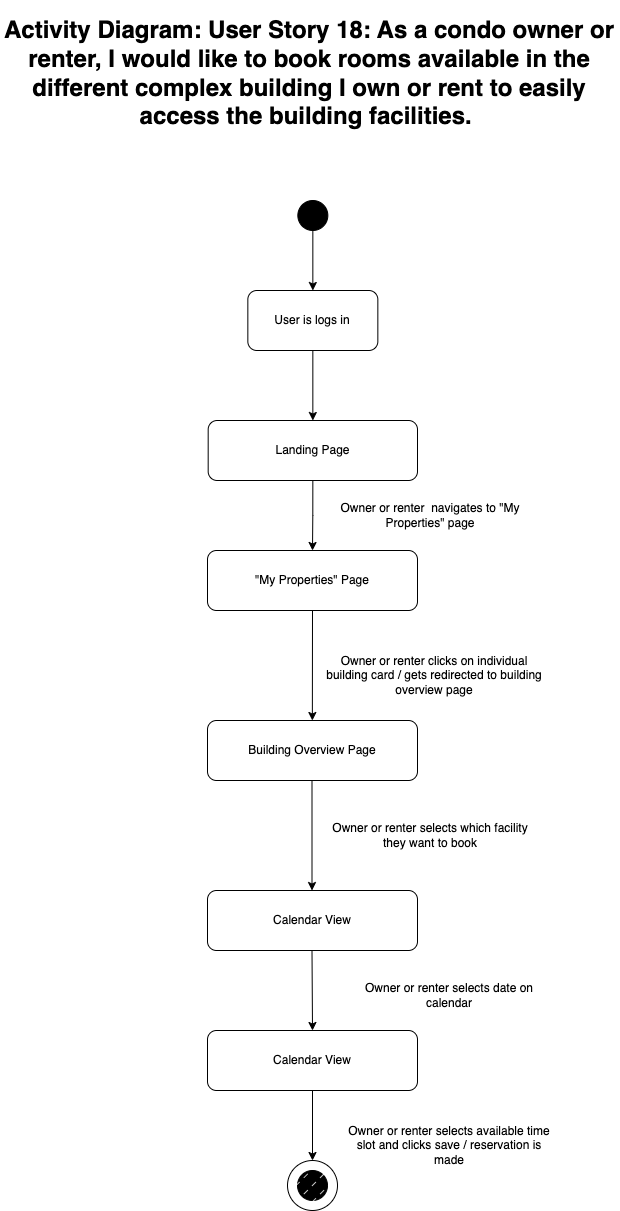

The diagram above was exported from draw.io. Its source (the exported page's mxGraphModel, read from the mxfile embedded in the PNG):
<mxGraphModel dx="954" dy="640" grid="1" gridSize="10" guides="1" tooltips="1" connect="1" arrows="1" fold="1" page="1" pageScale="1" pageWidth="850" pageHeight="1100" math="0" shadow="0">
  <root>
    <mxCell id="0" />
    <mxCell id="1" parent="0" />
    <mxCell id="nF101dapriiWMqxvKSNs-1" value="&lt;h1&gt;Activity Diagram: User Story 18: As a condo owner or renter, I would like to book rooms available in the different complex building I own or rent to easily access the building facilities.&amp;nbsp;&lt;/h1&gt;" style="text;html=1;spacing=5;spacingTop=-20;whiteSpace=wrap;overflow=hidden;rounded=0;align=center;" parent="1" vertex="1">
      <mxGeometry x="112.15" y="30" width="620" height="140" as="geometry" />
    </mxCell>
    <mxCell id="nF101dapriiWMqxvKSNs-2" style="edgeStyle=orthogonalEdgeStyle;rounded=0;orthogonalLoop=1;jettySize=auto;html=1;exitX=0.5;exitY=1;exitDx=0;exitDy=0;entryX=0.5;entryY=0;entryDx=0;entryDy=0;" parent="1" source="nF101dapriiWMqxvKSNs-3" target="bYk-qmtRo2VtaQoHPmrH-1" edge="1">
      <mxGeometry relative="1" as="geometry" />
    </mxCell>
    <mxCell id="nF101dapriiWMqxvKSNs-3" value="" style="ellipse;whiteSpace=wrap;html=1;aspect=fixed;fillColor=#000000;" parent="1" vertex="1">
      <mxGeometry x="410.34000000000003" y="220" width="30" height="30" as="geometry" />
    </mxCell>
    <mxCell id="nF101dapriiWMqxvKSNs-4" value="&quot;My Properties&quot; Page" style="rounded=1;whiteSpace=wrap;html=1;" parent="1" vertex="1">
      <mxGeometry x="320" y="570" width="210" height="60" as="geometry" />
    </mxCell>
    <mxCell id="nF101dapriiWMqxvKSNs-5" style="edgeStyle=orthogonalEdgeStyle;rounded=0;orthogonalLoop=1;jettySize=auto;html=1;exitX=0.5;exitY=1;exitDx=0;exitDy=0;entryX=0.5;entryY=0;entryDx=0;entryDy=0;" parent="1" source="nF101dapriiWMqxvKSNs-6" target="nF101dapriiWMqxvKSNs-4" edge="1">
      <mxGeometry relative="1" as="geometry" />
    </mxCell>
    <mxCell id="nF101dapriiWMqxvKSNs-6" value="Landing Page" style="rounded=1;whiteSpace=wrap;html=1;" parent="1" vertex="1">
      <mxGeometry x="320.68" y="440" width="209.32" height="60" as="geometry" />
    </mxCell>
    <mxCell id="nF101dapriiWMqxvKSNs-7" value="Owner or renter&amp;nbsp; navigates to &quot;My Properties&quot; page" style="text;html=1;strokeColor=none;fillColor=none;align=center;verticalAlign=middle;whiteSpace=wrap;rounded=0;" parent="1" vertex="1">
      <mxGeometry x="434.19000000000005" y="520" width="218.2" height="30" as="geometry" />
    </mxCell>
    <mxCell id="kB0hyPwNYIVJ4mXP8hJX-1" style="rounded=0;orthogonalLoop=1;jettySize=auto;html=1;exitX=0.5;exitY=1;exitDx=0;exitDy=0;" parent="1" source="nF101dapriiWMqxvKSNs-4" edge="1">
      <mxGeometry relative="1" as="geometry">
        <mxPoint x="434.85" y="510" as="sourcePoint" />
        <mxPoint x="424.85" y="740" as="targetPoint" />
      </mxGeometry>
    </mxCell>
    <mxCell id="5pKgvVSsRTxj11UcETZv-2" value="Owner or renter&amp;nbsp;clicks on individual building card / gets redirected to building overview page" style="text;html=1;strokeColor=none;fillColor=none;align=center;verticalAlign=middle;whiteSpace=wrap;rounded=0;" parent="1" vertex="1">
      <mxGeometry x="437.84999999999997" y="680" width="218.2" height="30" as="geometry" />
    </mxCell>
    <mxCell id="GCop_J_Q861wz6cxn5Uw-1" value="Building Overview Page" style="rounded=1;whiteSpace=wrap;html=1;" parent="1" vertex="1">
      <mxGeometry x="320" y="740" width="210" height="60" as="geometry" />
    </mxCell>
    <mxCell id="GCop_J_Q861wz6cxn5Uw-2" value="Owner or renter&amp;nbsp;selects which facility they want to book" style="text;html=1;strokeColor=none;fillColor=none;align=center;verticalAlign=middle;whiteSpace=wrap;rounded=0;" parent="1" vertex="1">
      <mxGeometry x="434.18999999999994" y="840" width="218.2" height="30" as="geometry" />
    </mxCell>
    <mxCell id="GCop_J_Q861wz6cxn5Uw-3" style="rounded=0;orthogonalLoop=1;jettySize=auto;html=1;exitX=0.5;exitY=1;exitDx=0;exitDy=0;" parent="1" edge="1">
      <mxGeometry relative="1" as="geometry">
        <mxPoint x="424.5" y="800" as="sourcePoint" />
        <mxPoint x="424.5" y="910" as="targetPoint" />
      </mxGeometry>
    </mxCell>
    <mxCell id="B8kOKsZ7axxOar97WUi5-1" value="Owner or renter selects available time slot and clicks save / reservation is made" style="text;html=1;strokeColor=none;fillColor=none;align=center;verticalAlign=middle;whiteSpace=wrap;rounded=0;" parent="1" vertex="1">
      <mxGeometry x="452.85" y="1140" width="218.2" height="50" as="geometry" />
    </mxCell>
    <mxCell id="B8kOKsZ7axxOar97WUi5-2" value="Owner or renter&amp;nbsp;selects date on calendar" style="text;html=1;strokeColor=none;fillColor=none;align=center;verticalAlign=middle;whiteSpace=wrap;rounded=0;" parent="1" vertex="1">
      <mxGeometry x="452.84999999999997" y="1000" width="218.2" height="30" as="geometry" />
    </mxCell>
    <mxCell id="ZaKbwahV97ktoZYA4sSV-1" style="rounded=0;orthogonalLoop=1;jettySize=auto;html=1;exitX=0.5;exitY=1;exitDx=0;exitDy=0;entryX=0.5;entryY=0;entryDx=0;entryDy=0;" parent="1" target="ZaKbwahV97ktoZYA4sSV-2" edge="1">
      <mxGeometry relative="1" as="geometry">
        <mxPoint x="424.5" y="970" as="sourcePoint" />
        <mxPoint x="424.5" y="1080" as="targetPoint" />
      </mxGeometry>
    </mxCell>
    <mxCell id="ZaKbwahV97ktoZYA4sSV-2" value="Calendar View" style="rounded=1;whiteSpace=wrap;html=1;" parent="1" vertex="1">
      <mxGeometry x="320" y="1050" width="210" height="60" as="geometry" />
    </mxCell>
    <mxCell id="ZaKbwahV97ktoZYA4sSV-3" value="Calendar View" style="rounded=1;whiteSpace=wrap;html=1;" parent="1" vertex="1">
      <mxGeometry x="320" y="910" width="210" height="60" as="geometry" />
    </mxCell>
    <mxCell id="7DgPLyU3jlBLxy5JTWuh-1" value="" style="ellipse;whiteSpace=wrap;html=1;aspect=fixed;fillColor=#000000;" parent="1" vertex="1">
      <mxGeometry x="410" y="1190" width="30" height="30" as="geometry" />
    </mxCell>
    <mxCell id="qp3_I1NG4adV4NH1v-Ko-1" value="" style="ellipse;whiteSpace=wrap;html=1;aspect=fixed;fillColor=default;fillStyle=dashed;" parent="1" vertex="1">
      <mxGeometry x="400" y="1180" width="50" height="50" as="geometry" />
    </mxCell>
    <mxCell id="qp3_I1NG4adV4NH1v-Ko-2" style="rounded=0;orthogonalLoop=1;jettySize=auto;html=1;exitX=0.5;exitY=1;exitDx=0;exitDy=0;entryX=0.5;entryY=0;entryDx=0;entryDy=0;" parent="1" source="ZaKbwahV97ktoZYA4sSV-2" target="qp3_I1NG4adV4NH1v-Ko-1" edge="1">
      <mxGeometry relative="1" as="geometry">
        <mxPoint x="462.85" y="1100" as="sourcePoint" />
        <mxPoint x="463.20000000000005" y="1180" as="targetPoint" />
      </mxGeometry>
    </mxCell>
    <mxCell id="bYk-qmtRo2VtaQoHPmrH-1" value="User is logs in" style="rounded=1;whiteSpace=wrap;html=1;" vertex="1" parent="1">
      <mxGeometry x="360.34000000000003" y="310" width="130" height="60" as="geometry" />
    </mxCell>
    <mxCell id="bYk-qmtRo2VtaQoHPmrH-3" style="edgeStyle=orthogonalEdgeStyle;rounded=0;orthogonalLoop=1;jettySize=auto;html=1;exitX=0.5;exitY=1;exitDx=0;exitDy=0;entryX=0.5;entryY=0;entryDx=0;entryDy=0;" edge="1" parent="1" source="bYk-qmtRo2VtaQoHPmrH-1" target="nF101dapriiWMqxvKSNs-6">
      <mxGeometry relative="1" as="geometry">
        <mxPoint x="435" y="260" as="sourcePoint" />
        <mxPoint x="435" y="320" as="targetPoint" />
      </mxGeometry>
    </mxCell>
  </root>
</mxGraphModel>